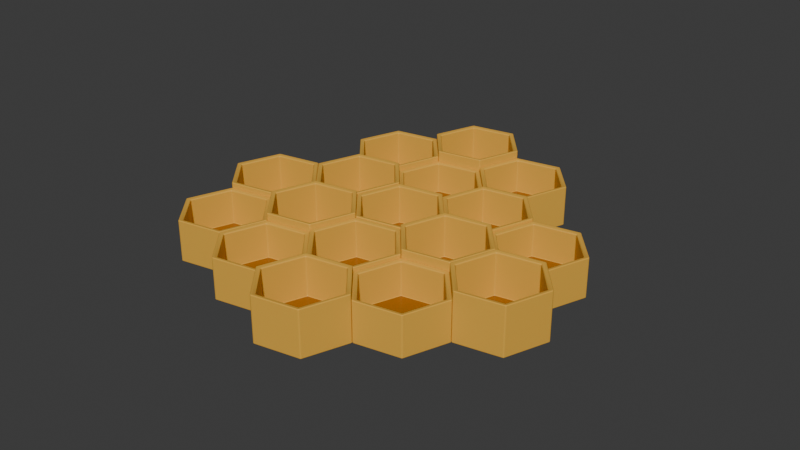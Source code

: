 # Source: honeycomb.blend  (saved by Blender 5.2.45; exported with 4.5.12 LTS)
import bpy
from mathutils import Matrix  # noqa: F401  (used for matrix-valued properties, if any)

bpy.ops.wm.read_factory_settings(use_empty=True)
scene = bpy.context.scene
scene.name = 'Scene'

# ---- materials (node trees are filled in below, after node groups)
mat_golden_beeswax = bpy.data.materials.new('Golden beeswax')
mat_amber_honey_inside_cells = bpy.data.materials.new('Amber honey inside cells')

# ---- material node trees
mat_golden_beeswax.use_nodes = True; mat_golden_beeswax.node_tree.nodes.clear()
_N = mat_golden_beeswax.node_tree.nodes; _L = mat_golden_beeswax.node_tree.links
n0 = _N.new('ShaderNodeBsdfPrincipled'); n0.name = 'Principled BSDF'; n0.location = (-200, 100)
n0.inputs[0].default_value = (0.78, 0.42, 0.055, 1.0)
n0.inputs[2].default_value = 0.48
n0.inputs[8].default_value = 0.04
n0.inputs[10].default_value = 0.005
n1 = _N.new('ShaderNodeOutputMaterial'); n1.name = 'Material Output'; n1.location = (200, 100)
_L.new(n0.outputs[0], n1.inputs[0])
n1.is_active_output = True
mat_amber_honey_inside_cells.use_nodes = True; mat_amber_honey_inside_cells.node_tree.nodes.clear()
_N = mat_amber_honey_inside_cells.node_tree.nodes; _L = mat_amber_honey_inside_cells.node_tree.links
n0 = _N.new('ShaderNodeBsdfPrincipled'); n0.name = 'Principled BSDF'; n0.location = (-200, 100)
n0.inputs[0].default_value = (0.32, 0.115, 0.008, 1.0)
n0.inputs[2].default_value = 0.24
n0.inputs[8].default_value = 0.02
n0.inputs[10].default_value = 0.005
n1 = _N.new('ShaderNodeOutputMaterial'); n1.name = 'Material Output'; n1.location = (200, 100)
_L.new(n0.outputs[0], n1.inputs[0])
n1.is_active_output = True

# ---- world
world_world = bpy.data.worlds.new('World'); scene.world = world_world
world_world.use_nodes = True; world_world.node_tree.nodes.clear()
_N = world_world.node_tree.nodes; _L = world_world.node_tree.links
n0 = _N.new('ShaderNodeOutputWorld'); n0.name = 'World Output'; n0.location = (200, 100)
n1 = _N.new('ShaderNodeBackground'); n1.name = 'Background'; n1.location = (-200, 100)
n1.inputs[0].default_value = (0.05088, 0.05088, 0.05088, 1.0)
_L.new(n1.outputs[0], n0.inputs[0])
n0.is_active_output = True
world_world.color = (0.05088, 0.05088, 0.05088)
world_world.sun_shadow_jitter_overblur = 0.0

# ---- meshes
me_open_hexagonal_wax_cells = bpy.data.meshes.new('Open hexagonal wax cells')
me_open_hexagonal_wax_cells.from_pydata([(-0.09, -0.07794, 0.0), (-0.1125, -0.03897, 0.0), (-0.1575, -0.03897, 0.0), (-0.18, -0.07794, 0.0), (-0.1575, -0.1169, 0.0), (-0.1125, -0.1169, 0.0), (-0.09, -0.07794, 0.04101), (-0.1125, -0.03897, 0.04101), (-0.1575, -0.03897, 0.04101), (-0.18, -0.07794, 0.04101), (-0.1575, -0.1169, 0.04101), (-0.1125, -0.1169, 0.04101), (-0.095, -0.07794, 0.04001), (-0.115, -0.0433, 0.04001), (-0.155, -0.0433, 0.04001), (-0.175, -0.07794, 0.04001), (-0.155, -0.1126, 0.04001), (-0.115, -0.1126, 0.04001), (-0.095, -0.07794, 0.006), (-0.115, -0.0433, 0.006), (-0.155, -0.0433, 0.006), (-0.175, -0.07794, 0.006), (-0.155, -0.1126, 0.006), (-0.115, -0.1126, 0.006), (-0.09, 0.0, 0.0), (-0.1125, 0.03897, 0.0), (-0.1575, 0.03897, 0.0), (-0.18, 5.511e-18, 0.0), (-0.1575, -0.03897, 0.0), (-0.1125, -0.03897, 0.0), (-0.09, 0.0, 0.04604), (-0.1125, 0.03897, 0.04604), (-0.1575, 0.03897, 0.04604), (-0.18, 5.511e-18, 0.04604), (-0.1575, -0.03897, 0.04604), (-0.1125, -0.03897, 0.04604), (-0.095, 0.0, 0.04504), (-0.115, 0.03464, 0.04504), (-0.155, 0.03464, 0.04504), (-0.175, 4.899e-18, 0.04504), (-0.155, -0.03464, 0.04504), (-0.115, -0.03464, 0.04504), (-0.095, 0.0, 0.006), (-0.115, 0.03464, 0.006), (-0.155, 0.03464, 0.006), (-0.175, 4.899e-18, 0.006), (-0.155, -0.03464, 0.006), (-0.115, -0.03464, 0.006), (-0.0225, -0.1169, 0.0), (-0.045, -0.07794, 0.0), (-0.09, -0.07794, 0.0), (-0.1125, -0.1169, 0.0), (-0.09, -0.1559, 0.0), (-0.045, -0.1559, 0.0), (-0.0225, -0.1169, 0.04087), (-0.045, -0.07794, 0.04087), (-0.09, -0.07794, 0.04087), (-0.1125, -0.1169, 0.04087), (-0.09, -0.1559, 0.04087), (-0.045, -0.1559, 0.04087), (-0.0275, -0.1169, 0.03987), (-0.0475, -0.08227, 0.03987), (-0.0875, -0.08227, 0.03987), (-0.1075, -0.1169, 0.03987), (-0.0875, -0.1516, 0.03987), (-0.0475, -0.1516, 0.03987), (-0.0275, -0.1169, 0.006), (-0.0475, -0.08227, 0.006), (-0.0875, -0.08227, 0.006), (-0.1075, -0.1169, 0.006), (-0.0875, -0.1516, 0.006), (-0.0475, -0.1516, 0.006), (-0.0225, -0.03897, 0.0), (-0.045, 0.0, 0.0), (-0.09, 6.939e-18, 0.0), (-0.1125, -0.03897, 0.0), (-0.09, -0.07794, 0.0), (-0.045, -0.07794, 0.0), (-0.0225, -0.03897, 0.04789), (-0.045, 0.0, 0.04789), (-0.09, 6.939e-18, 0.04789), (-0.1125, -0.03897, 0.04789), (-0.09, -0.07794, 0.04789), (-0.045, -0.07794, 0.04789), (-0.0275, -0.03897, 0.04689), (-0.0475, -0.00433, 0.04689), (-0.0875, -0.00433, 0.04689), (-0.1075, -0.03897, 0.04689), (-0.0875, -0.07361, 0.04689), (-0.0475, -0.07361, 0.04689), (-0.0275, -0.03897, 0.006), (-0.0475, -0.00433, 0.006), (-0.0875, -0.00433, 0.006), (-0.1075, -0.03897, 0.006), (-0.0875, -0.07361, 0.006), (-0.0475, -0.07361, 0.006), (-0.0225, 0.03897, 0.0), (-0.045, 0.07794, 0.0), (-0.09, 0.07794, 0.0), (-0.1125, 0.03897, 0.0), (-0.09, 6.939e-18, 0.0), (-0.045, 0.0, 0.0), (-0.0225, 0.03897, 0.04558), (-0.045, 0.07794, 0.04558), (-0.09, 0.07794, 0.04558), (-0.1125, 0.03897, 0.04558), (-0.09, 6.939e-18, 0.04558), (-0.045, 0.0, 0.04558), (-0.0275, 0.03897, 0.04458), (-0.0475, 0.07361, 0.04458), (-0.0875, 0.07361, 0.04458), (-0.1075, 0.03897, 0.04458), (-0.0875, 0.00433, 0.04458), (-0.0475, 0.00433, 0.04458), (-0.0275, 0.03897, 0.006), (-0.0475, 0.07361, 0.006), (-0.0875, 0.07361, 0.006), (-0.1075, 0.03897, 0.006), (-0.0875, 0.00433, 0.006), (-0.0475, 0.00433, 0.006), (-0.0225, 0.1169, 0.0), (-0.045, 0.1559, 0.0), (-0.09, 0.1559, 0.0), (-0.1125, 0.1169, 0.0), (-0.09, 0.07794, 0.0), (-0.045, 0.07794, 0.0), (-0.0225, 0.1169, 0.04233), (-0.045, 0.1559, 0.04233), (-0.09, 0.1559, 0.04233), (-0.1125, 0.1169, 0.04233), (-0.09, 0.07794, 0.04233), (-0.045, 0.07794, 0.04233), (-0.0275, 0.1169, 0.04133), (-0.0475, 0.1516, 0.04133), (-0.0875, 0.1516, 0.04133), (-0.1075, 0.1169, 0.04133), (-0.0875, 0.08227, 0.04133), (-0.0475, 0.08227, 0.04133), (-0.0275, 0.1169, 0.006), (-0.0475, 0.1516, 0.006), (-0.0875, 0.1516, 0.006), (-0.1075, 0.1169, 0.006), (-0.0875, 0.08227, 0.006), (-0.0475, 0.08227, 0.006), (0.045, -0.1559, 0.0), (0.0225, -0.1169, 0.0), (-0.0225, -0.1169, 0.0), (-0.045, -0.1559, 0.0), (-0.0225, -0.1949, 0.0), (0.0225, -0.1949, 0.0), (0.045, -0.1559, 0.04516), (0.0225, -0.1169, 0.04516), (-0.0225, -0.1169, 0.04516), (-0.045, -0.1559, 0.04516), (-0.0225, -0.1949, 0.04516), (0.0225, -0.1949, 0.04516), (0.04, -0.1559, 0.04416), (0.02, -0.1212, 0.04416), (-0.02, -0.1212, 0.04416), (-0.04, -0.1559, 0.04416), (-0.02, -0.1905, 0.04416), (0.02, -0.1905, 0.04416), (0.04, -0.1559, 0.006), (0.02, -0.1212, 0.006), (-0.02, -0.1212, 0.006), (-0.04, -0.1559, 0.006), (-0.02, -0.1905, 0.006), (0.02, -0.1905, 0.006), (0.045, -0.07794, 0.0), (0.0225, -0.03897, 0.0), (-0.0225, -0.03897, 0.0), (-0.045, -0.07794, 0.0), (-0.0225, -0.1169, 0.0), (0.0225, -0.1169, 0.0), (0.045, -0.07794, 0.0433), (0.0225, -0.03897, 0.0433), (-0.0225, -0.03897, 0.0433), (-0.045, -0.07794, 0.0433), (-0.0225, -0.1169, 0.0433), (0.0225, -0.1169, 0.0433), (0.04, -0.07794, 0.0423), (0.02, -0.0433, 0.0423), (-0.02, -0.0433, 0.0423), (-0.04, -0.07794, 0.0423), (-0.02, -0.1126, 0.0423), (0.02, -0.1126, 0.0423), (0.04, -0.07794, 0.006), (0.02, -0.0433, 0.006), (-0.02, -0.0433, 0.006), (-0.04, -0.07794, 0.006), (-0.02, -0.1126, 0.006), (0.02, -0.1126, 0.006), (0.045, 0.0, 0.0), (0.0225, 0.03897, 0.0), (-0.0225, 0.03897, 0.0), (-0.045, 5.511e-18, 0.0), (-0.0225, -0.03897, 0.0), (0.0225, -0.03897, 0.0), (0.045, 0.0, 0.04443), (0.0225, 0.03897, 0.04443), (-0.0225, 0.03897, 0.04443), (-0.045, 5.511e-18, 0.04443), (-0.0225, -0.03897, 0.04443), (0.0225, -0.03897, 0.04443), (0.04, 0.0, 0.04343), (0.02, 0.03464, 0.04343), (-0.02, 0.03464, 0.04343), (-0.04, 4.899e-18, 0.04343), (-0.02, -0.03464, 0.04343), (0.02, -0.03464, 0.04343), (0.04, 0.0, 0.006), (0.02, 0.03464, 0.006), (-0.02, 0.03464, 0.006), (-0.04, 4.899e-18, 0.006), (-0.02, -0.03464, 0.006), (0.02, -0.03464, 0.006), (0.045, 0.07794, 0.0), (0.0225, 0.1169, 0.0), (-0.0225, 0.1169, 0.0), (-0.045, 0.07794, 0.0), (-0.0225, 0.03897, 0.0), (0.0225, 0.03897, 0.0), (0.045, 0.07794, 0.03728), (0.0225, 0.1169, 0.03728), (-0.0225, 0.1169, 0.03728), (-0.045, 0.07794, 0.03728), (-0.0225, 0.03897, 0.03728), (0.0225, 0.03897, 0.03728), (0.04, 0.07794, 0.03628), (0.02, 0.1126, 0.03628), (-0.02, 0.1126, 0.03628), (-0.04, 0.07794, 0.03628), (-0.02, 0.0433, 0.03628), (0.02, 0.0433, 0.03628), (0.04, 0.07794, 0.006), (0.02, 0.1126, 0.006), (-0.02, 0.1126, 0.006), (-0.04, 0.07794, 0.006), (-0.02, 0.0433, 0.006), (0.02, 0.0433, 0.006), (0.045, 0.1559, 0.0), (0.0225, 0.1949, 0.0), (-0.0225, 0.1949, 0.0), (-0.045, 0.1559, 0.0), (-0.0225, 0.1169, 0.0), (0.0225, 0.1169, 0.0), (0.045, 0.1559, 0.0478), (0.0225, 0.1949, 0.0478), (-0.0225, 0.1949, 0.0478), (-0.045, 0.1559, 0.0478), (-0.0225, 0.1169, 0.0478), (0.0225, 0.1169, 0.0478), (0.04, 0.1559, 0.0468), (0.02, 0.1905, 0.0468), (-0.02, 0.1905, 0.0468), (-0.04, 0.1559, 0.0468), (-0.02, 0.1212, 0.0468), (0.02, 0.1212, 0.0468), (0.04, 0.1559, 0.006), (0.02, 0.1905, 0.006), (-0.02, 0.1905, 0.006), (-0.04, 0.1559, 0.006), (-0.02, 0.1212, 0.006), (0.02, 0.1212, 0.006), (0.1125, -0.1169, 0.0), (0.09, -0.07794, 0.0), (0.045, -0.07794, 0.0), (0.0225, -0.1169, 0.0), (0.045, -0.1559, 0.0), (0.09, -0.1559, 0.0), (0.1125, -0.1169, 0.03974), (0.09, -0.07794, 0.03974), (0.045, -0.07794, 0.03974), (0.0225, -0.1169, 0.03974), (0.045, -0.1559, 0.03974), (0.09, -0.1559, 0.03974), (0.1075, -0.1169, 0.03874), (0.0875, -0.08227, 0.03874), (0.0475, -0.08227, 0.03874), (0.0275, -0.1169, 0.03874), (0.0475, -0.1516, 0.03874), (0.0875, -0.1516, 0.03874), (0.1075, -0.1169, 0.006), (0.0875, -0.08227, 0.006), (0.0475, -0.08227, 0.006), (0.0275, -0.1169, 0.006), (0.0475, -0.1516, 0.006), (0.0875, -0.1516, 0.006), (0.1125, -0.03897, 0.0), (0.09, 0.0, 0.0), (0.045, 6.939e-18, 0.0), (0.0225, -0.03897, 0.0), (0.045, -0.07794, 0.0), (0.09, -0.07794, 0.0), (0.1125, -0.03897, 0.04783), (0.09, 0.0, 0.04783), (0.045, 6.939e-18, 0.04783), (0.0225, -0.03897, 0.04783), (0.045, -0.07794, 0.04783), (0.09, -0.07794, 0.04783), (0.1075, -0.03897, 0.04683), (0.0875, -0.00433, 0.04683), (0.0475, -0.00433, 0.04683), (0.0275, -0.03897, 0.04683), (0.0475, -0.07361, 0.04683), (0.0875, -0.07361, 0.04683), (0.1075, -0.03897, 0.006), (0.0875, -0.00433, 0.006), (0.0475, -0.00433, 0.006), (0.0275, -0.03897, 0.006), (0.0475, -0.07361, 0.006), (0.0875, -0.07361, 0.006), (0.1125, 0.03897, 0.0), (0.09, 0.07794, 0.0), (0.045, 0.07794, 0.0), (0.0225, 0.03897, 0.0), (0.045, 6.939e-18, 0.0), (0.09, 0.0, 0.0), (0.1125, 0.03897, 0.04149), (0.09, 0.07794, 0.04149), (0.045, 0.07794, 0.04149), (0.0225, 0.03897, 0.04149), (0.045, 6.939e-18, 0.04149), (0.09, 0.0, 0.04149), (0.1075, 0.03897, 0.04049), (0.0875, 0.07361, 0.04049), (0.0475, 0.07361, 0.04049), (0.0275, 0.03897, 0.04049), (0.0475, 0.00433, 0.04049), (0.0875, 0.00433, 0.04049), (0.1075, 0.03897, 0.006), (0.0875, 0.07361, 0.006), (0.0475, 0.07361, 0.006), (0.0275, 0.03897, 0.006), (0.0475, 0.00433, 0.006), (0.0875, 0.00433, 0.006), (0.1125, 0.1169, 0.0), (0.09, 0.1559, 0.0), (0.045, 0.1559, 0.0), (0.0225, 0.1169, 0.0), (0.045, 0.07794, 0.0), (0.09, 0.07794, 0.0), (0.1125, 0.1169, 0.04029), (0.09, 0.1559, 0.04029), (0.045, 0.1559, 0.04029), (0.0225, 0.1169, 0.04029), (0.045, 0.07794, 0.04029), (0.09, 0.07794, 0.04029), (0.1075, 0.1169, 0.03929), (0.0875, 0.1516, 0.03929), (0.0475, 0.1516, 0.03929), (0.0275, 0.1169, 0.03929), (0.0475, 0.08227, 0.03929), (0.0875, 0.08227, 0.03929), (0.1075, 0.1169, 0.006), (0.0875, 0.1516, 0.006), (0.0475, 0.1516, 0.006), (0.0275, 0.1169, 0.006), (0.0475, 0.08227, 0.006), (0.0875, 0.08227, 0.006), (0.18, -0.07794, 0.0), (0.1575, -0.03897, 0.0), (0.1125, -0.03897, 0.0), (0.09, -0.07794, 0.0), (0.1125, -0.1169, 0.0), (0.1575, -0.1169, 0.0), (0.18, -0.07794, 0.04773), (0.1575, -0.03897, 0.04773), (0.1125, -0.03897, 0.04773), (0.09, -0.07794, 0.04773), (0.1125, -0.1169, 0.04773), (0.1575, -0.1169, 0.04773), (0.175, -0.07794, 0.04673), (0.155, -0.0433, 0.04673), (0.115, -0.0433, 0.04673), (0.095, -0.07794, 0.04673), (0.115, -0.1126, 0.04673), (0.155, -0.1126, 0.04673), (0.175, -0.07794, 0.006), (0.155, -0.0433, 0.006), (0.115, -0.0433, 0.006), (0.095, -0.07794, 0.006), (0.115, -0.1126, 0.006), (0.155, -0.1126, 0.006), (0.18, 0.0, 0.0), (0.1575, 0.03897, 0.0), (0.1125, 0.03897, 0.0), (0.09, 5.511e-18, 0.0), (0.1125, -0.03897, 0.0), (0.1575, -0.03897, 0.0), (0.18, 0.0, 0.03913), (0.1575, 0.03897, 0.03913), (0.1125, 0.03897, 0.03913), (0.09, 5.511e-18, 0.03913), (0.1125, -0.03897, 0.03913), (0.1575, -0.03897, 0.03913), (0.175, 0.0, 0.03813), (0.155, 0.03464, 0.03813), (0.115, 0.03464, 0.03813), (0.095, 4.899e-18, 0.03813), (0.115, -0.03464, 0.03813), (0.155, -0.03464, 0.03813), (0.175, 0.0, 0.006), (0.155, 0.03464, 0.006), (0.115, 0.03464, 0.006), (0.095, 4.899e-18, 0.006), (0.115, -0.03464, 0.006), (0.155, -0.03464, 0.006)], [], [(0, 1, 7, 6), (6, 7, 13, 12), (12, 13, 19, 18), (1, 2, 8, 7), (7, 8, 14, 13), (13, 14, 20, 19), (2, 3, 9, 8), (8, 9, 15, 14), (14, 15, 21, 20), (3, 4, 10, 9), (9, 10, 16, 15), (15, 16, 22, 21), (4, 5, 11, 10), (10, 11, 17, 16), (16, 17, 23, 22), (5, 0, 6, 11), (11, 6, 12, 17), (17, 12, 18, 23), (18, 19, 20, 21, 22, 23), (5, 4, 3, 2, 1, 0), (24, 25, 31, 30), (30, 31, 37, 36), (36, 37, 43, 42), (25, 26, 32, 31), (31, 32, 38, 37), (37, 38, 44, 43), (26, 27, 33, 32), (32, 33, 39, 38), (38, 39, 45, 44), (27, 28, 34, 33), (33, 34, 40, 39), (39, 40, 46, 45), (28, 29, 35, 34), (34, 35, 41, 40), (40, 41, 47, 46), (29, 24, 30, 35), (35, 30, 36, 41), (41, 36, 42, 47), (42, 43, 44, 45, 46, 47), (29, 28, 27, 26, 25, 24), (48, 49, 55, 54), (54, 55, 61, 60), (60, 61, 67, 66), (49, 50, 56, 55), (55, 56, 62, 61), (61, 62, 68, 67), (50, 51, 57, 56), (56, 57, 63, 62), (62, 63, 69, 68), (51, 52, 58, 57), (57, 58, 64, 63), (63, 64, 70, 69), (52, 53, 59, 58), (58, 59, 65, 64), (64, 65, 71, 70), (53, 48, 54, 59), (59, 54, 60, 65), (65, 60, 66, 71), (66, 67, 68, 69, 70, 71), (53, 52, 51, 50, 49, 48), (72, 73, 79, 78), (78, 79, 85, 84), (84, 85, 91, 90), (73, 74, 80, 79), (79, 80, 86, 85), (85, 86, 92, 91), (74, 75, 81, 80), (80, 81, 87, 86), (86, 87, 93, 92), (75, 76, 82, 81), (81, 82, 88, 87), (87, 88, 94, 93), (76, 77, 83, 82), (82, 83, 89, 88), (88, 89, 95, 94), (77, 72, 78, 83), (83, 78, 84, 89), (89, 84, 90, 95), (90, 91, 92, 93, 94, 95), (77, 76, 75, 74, 73, 72), (96, 97, 103, 102), (102, 103, 109, 108), (108, 109, 115, 114), (97, 98, 104, 103), (103, 104, 110, 109), (109, 110, 116, 115), (98, 99, 105, 104), (104, 105, 111, 110), (110, 111, 117, 116), (99, 100, 106, 105), (105, 106, 112, 111), (111, 112, 118, 117), (100, 101, 107, 106), (106, 107, 113, 112), (112, 113, 119, 118), (101, 96, 102, 107), (107, 102, 108, 113), (113, 108, 114, 119), (114, 115, 116, 117, 118, 119), (101, 100, 99, 98, 97, 96), (120, 121, 127, 126), (126, 127, 133, 132), (132, 133, 139, 138), (121, 122, 128, 127), (127, 128, 134, 133), (133, 134, 140, 139), (122, 123, 129, 128), (128, 129, 135, 134), (134, 135, 141, 140), (123, 124, 130, 129), (129, 130, 136, 135), (135, 136, 142, 141), (124, 125, 131, 130), (130, 131, 137, 136), (136, 137, 143, 142), (125, 120, 126, 131), (131, 126, 132, 137), (137, 132, 138, 143), (138, 139, 140, 141, 142, 143), (125, 124, 123, 122, 121, 120), (144, 145, 151, 150), (150, 151, 157, 156), (156, 157, 163, 162), (145, 146, 152, 151), (151, 152, 158, 157), (157, 158, 164, 163), (146, 147, 153, 152), (152, 153, 159, 158), (158, 159, 165, 164), (147, 148, 154, 153), (153, 154, 160, 159), (159, 160, 166, 165), (148, 149, 155, 154), (154, 155, 161, 160), (160, 161, 167, 166), (149, 144, 150, 155), (155, 150, 156, 161), (161, 156, 162, 167), (162, 163, 164, 165, 166, 167), (149, 148, 147, 146, 145, 144), (168, 169, 175, 174), (174, 175, 181, 180), (180, 181, 187, 186), (169, 170, 176, 175), (175, 176, 182, 181), (181, 182, 188, 187), (170, 171, 177, 176), (176, 177, 183, 182), (182, 183, 189, 188), (171, 172, 178, 177), (177, 178, 184, 183), (183, 184, 190, 189), (172, 173, 179, 178), (178, 179, 185, 184), (184, 185, 191, 190), (173, 168, 174, 179), (179, 174, 180, 185), (185, 180, 186, 191), (186, 187, 188, 189, 190, 191), (173, 172, 171, 170, 169, 168), (192, 193, 199, 198), (198, 199, 205, 204), (204, 205, 211, 210), (193, 194, 200, 199), (199, 200, 206, 205), (205, 206, 212, 211), (194, 195, 201, 200), (200, 201, 207, 206), (206, 207, 213, 212), (195, 196, 202, 201), (201, 202, 208, 207), (207, 208, 214, 213), (196, 197, 203, 202), (202, 203, 209, 208), (208, 209, 215, 214), (197, 192, 198, 203), (203, 198, 204, 209), (209, 204, 210, 215), (210, 211, 212, 213, 214, 215), (197, 196, 195, 194, 193, 192), (216, 217, 223, 222), (222, 223, 229, 228), (228, 229, 235, 234), (217, 218, 224, 223), (223, 224, 230, 229), (229, 230, 236, 235), (218, 219, 225, 224), (224, 225, 231, 230), (230, 231, 237, 236), (219, 220, 226, 225), (225, 226, 232, 231), (231, 232, 238, 237), (220, 221, 227, 226), (226, 227, 233, 232), (232, 233, 239, 238), (221, 216, 222, 227), (227, 222, 228, 233), (233, 228, 234, 239), (234, 235, 236, 237, 238, 239), (221, 220, 219, 218, 217, 216), (240, 241, 247, 246), (246, 247, 253, 252), (252, 253, 259, 258), (241, 242, 248, 247), (247, 248, 254, 253), (253, 254, 260, 259), (242, 243, 249, 248), (248, 249, 255, 254), (254, 255, 261, 260), (243, 244, 250, 249), (249, 250, 256, 255), (255, 256, 262, 261), (244, 245, 251, 250), (250, 251, 257, 256), (256, 257, 263, 262), (245, 240, 246, 251), (251, 246, 252, 257), (257, 252, 258, 263), (258, 259, 260, 261, 262, 263), (245, 244, 243, 242, 241, 240), (264, 265, 271, 270), (270, 271, 277, 276), (276, 277, 283, 282), (265, 266, 272, 271), (271, 272, 278, 277), (277, 278, 284, 283), (266, 267, 273, 272), (272, 273, 279, 278), (278, 279, 285, 284), (267, 268, 274, 273), (273, 274, 280, 279), (279, 280, 286, 285), (268, 269, 275, 274), (274, 275, 281, 280), (280, 281, 287, 286), (269, 264, 270, 275), (275, 270, 276, 281), (281, 276, 282, 287), (282, 283, 284, 285, 286, 287), (269, 268, 267, 266, 265, 264), (288, 289, 295, 294), (294, 295, 301, 300), (300, 301, 307, 306), (289, 290, 296, 295), (295, 296, 302, 301), (301, 302, 308, 307), (290, 291, 297, 296), (296, 297, 303, 302), (302, 303, 309, 308), (291, 292, 298, 297), (297, 298, 304, 303), (303, 304, 310, 309), (292, 293, 299, 298), (298, 299, 305, 304), (304, 305, 311, 310), (293, 288, 294, 299), (299, 294, 300, 305), (305, 300, 306, 311), (306, 307, 308, 309, 310, 311), (293, 292, 291, 290, 289, 288), (312, 313, 319, 318), (318, 319, 325, 324), (324, 325, 331, 330), (313, 314, 320, 319), (319, 320, 326, 325), (325, 326, 332, 331), (314, 315, 321, 320), (320, 321, 327, 326), (326, 327, 333, 332), (315, 316, 322, 321), (321, 322, 328, 327), (327, 328, 334, 333), (316, 317, 323, 322), (322, 323, 329, 328), (328, 329, 335, 334), (317, 312, 318, 323), (323, 318, 324, 329), (329, 324, 330, 335), (330, 331, 332, 333, 334, 335), (317, 316, 315, 314, 313, 312), (336, 337, 343, 342), (342, 343, 349, 348), (348, 349, 355, 354), (337, 338, 344, 343), (343, 344, 350, 349), (349, 350, 356, 355), (338, 339, 345, 344), (344, 345, 351, 350), (350, 351, 357, 356), (339, 340, 346, 345), (345, 346, 352, 351), (351, 352, 358, 357), (340, 341, 347, 346), (346, 347, 353, 352), (352, 353, 359, 358), (341, 336, 342, 347), (347, 342, 348, 353), (353, 348, 354, 359), (354, 355, 356, 357, 358, 359), (341, 340, 339, 338, 337, 336), (360, 361, 367, 366), (366, 367, 373, 372), (372, 373, 379, 378), (361, 362, 368, 367), (367, 368, 374, 373), (373, 374, 380, 379), (362, 363, 369, 368), (368, 369, 375, 374), (374, 375, 381, 380), (363, 364, 370, 369), (369, 370, 376, 375), (375, 376, 382, 381), (364, 365, 371, 370), (370, 371, 377, 376), (376, 377, 383, 382), (365, 360, 366, 371), (371, 366, 372, 377), (377, 372, 378, 383), (378, 379, 380, 381, 382, 383), (365, 364, 363, 362, 361, 360), (384, 385, 391, 390), (390, 391, 397, 396), (396, 397, 403, 402), (385, 386, 392, 391), (391, 392, 398, 397), (397, 398, 404, 403), (386, 387, 393, 392), (392, 393, 399, 398), (398, 399, 405, 404), (387, 388, 394, 393), (393, 394, 400, 399), (399, 400, 406, 405), (388, 389, 395, 394), (394, 395, 401, 400), (400, 401, 407, 406), (389, 384, 390, 395), (395, 390, 396, 401), (401, 396, 402, 407), (402, 403, 404, 405, 406, 407), (389, 388, 387, 386, 385, 384)])
me_open_hexagonal_wax_cells.polygons.foreach_set('material_index', [0, 0, 0, 0, 0, 0, 0, 0, 0, 0, 0, 0, 0, 0, 0, 0, 0, 0, 1, 0, 0, 0, 0, 0, 0, 0, 0, 0, 0, 0, 0, 0, 0, 0, 0, 0, 0, 0, 1, 0, 0, 0, 0, 0, 0, 0, 0, 0, 0, 0, 0, 0, 0, 0, 0, 0, 0, 0, 1, 0, 0, 0, 0, 0, 0, 0, 0, 0, 0, 0, 0, 0, 0, 0, 0, 0, 0, 0, 1, 0, 0, 0, 0, 0, 0, 0, 0, 0, 0, 0, 0, 0, 0, 0, 0, 0, 0, 0, 1, 0, 0, 0, 0, 0, 0, 0, 0, 0, 0, 0, 0, 0, 0, 0, 0, 0, 0, 0, 1, 0, 0, 0, 0, 0, 0, 0, 0, 0, 0, 0, 0, 0, 0, 0, 0, 0, 0, 0, 1, 0, 0, 0, 0, 0, 0, 0, 0, 0, 0, 0, 0, 0, 0, 0, 0, 0, 0, 0, 1, 0, 0, 0, 0, 0, 0, 0, 0, 0, 0, 0, 0, 0, 0, 0, 0, 0, 0, 0, 1, 0, 0, 0, 0, 0, 0, 0, 0, 0, 0, 0, 0, 0, 0, 0, 0, 0, 0, 0, 1, 0, 0, 0, 0, 0, 0, 0, 0, 0, 0, 0, 0, 0, 0, 0, 0, 0, 0, 0, 1, 0, 0, 0, 0, 0, 0, 0, 0, 0, 0, 0, 0, 0, 0, 0, 0, 0, 0, 0, 1, 0, 0, 0, 0, 0, 0, 0, 0, 0, 0, 0, 0, 0, 0, 0, 0, 0, 0, 0, 1, 0, 0, 0, 0, 0, 0, 0, 0, 0, 0, 0, 0, 0, 0, 0, 0, 0, 0, 0, 1, 0, 0, 0, 0, 0, 0, 0, 0, 0, 0, 0, 0, 0, 0, 0, 0, 0, 0, 0, 1, 0, 0, 0, 0, 0, 0, 0, 0, 0, 0, 0, 0, 0, 0, 0, 0, 0, 0, 0, 1, 0, 0, 0, 0, 0, 0, 0, 0, 0, 0, 0, 0, 0, 0, 0, 0, 0, 0, 0, 1, 0])
me_open_hexagonal_wax_cells.materials.append(mat_golden_beeswax)
me_open_hexagonal_wax_cells.materials.append(mat_amber_honey_inside_cells)
me_open_hexagonal_wax_cells.update()

# ---- objects
ob_honeycomb = bpy.data.objects.new('Honeycomb', me_open_hexagonal_wax_cells)

# ---- transforms, parenting, visibility, modifiers, constraints
ob_honeycomb.location = (0.0, 0.0, 0.0)
ob_honeycomb.rotation_euler = (0.0, 0.0, 0.18)
_m = ob_honeycomb.modifiers.new('Soft wax rims', 'BEVEL')
_m.width = 0.001
_m.width_pct = 0.001
_m.segments = 2
_m = ob_honeycomb.modifiers.new('Weighted normals', 'WEIGHTED_NORMAL')

# ---- collection membership
scene.collection.objects.link(ob_honeycomb)

# ---- scene / render settings (as saved in the file)
scene.frame_start = 1; scene.frame_end = 250; scene.frame_set(1)
scene.render.engine = 'BLENDER_EEVEE_NEXT'
scene.render.bake_bias = 0.0
scene.render.bake_samples = 0
scene.render.compositor_device = 'GPU'
scene.eevee.use_volume_custom_range = False
scene.eevee.fast_gi_thickness_near = 0.1
scene.eevee.fast_gi_thickness_far = 0.0
scene.eevee.ray_tracing_options.screen_trace_thickness = 0.1
bpy.context.view_layer.update()

# ---- added for rendering (the .blend has no active camera and no usable light): camera, sun
cam_auto = bpy.data.cameras.new('AutoCamera')
cam_auto.lens = 50.0
cam_auto.sensor_width = 36.0
cam_auto.clip_end = 1000.0
ob_auto_camera = bpy.data.objects.new('AutoCamera', cam_auto)
scene.collection.objects.link(ob_auto_camera)
ob_auto_camera.location = (0.571901, -0.686281, 0.481351)
ob_auto_camera.rotation_euler = (1.09748, -7.21219e-08, 0.694738)
scene.camera = ob_auto_camera
light_auto_sun = bpy.data.lights.new('AutoSun', 'SUN')
light_auto_sun.energy = 3.0
light_auto_sun.angle = 0.0523599
ob_auto_sun = bpy.data.objects.new('AutoSun', light_auto_sun)
scene.collection.objects.link(ob_auto_sun)
ob_auto_sun.rotation_euler = (0.872665, 0.174533, 0.523599)
bpy.context.view_layer.update()
